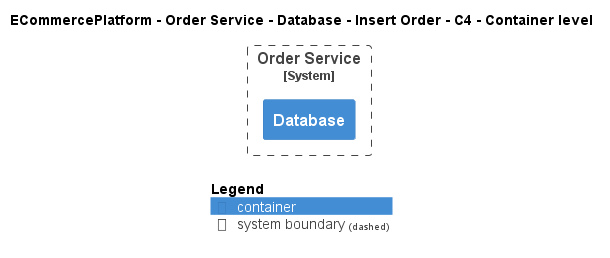

The diagram above was rendered by PlantUML. Its source (embedded in the PNG):
@startuml
!include ..\..\..\..\..\..\..\.c4s\C4_Container.puml

AddElementTag("c4interflow:lifecycle:new", $bgColor=green, $fontColor=#ffffff, $borderColor=green, $shadowing="False")
AddElementTag("c4interflow:lifecycle:changed", $bgColor=orange, $fontColor=#ffffff, $borderColor=orange, $shadowing="False")
AddElementTag("c4interflow:lifecycle:removed", $bgColor=red, $fontColor=#ffffff, $borderColor=red, $shadowing="False")

AddRelTag("c4interflow:lifecycle:new", $textColor=green, $lineColor=green)
AddRelTag("c4interflow:lifecycle:changed", $textColor=orange, $lineColor=orange)
AddRelTag("c4interflow:lifecycle:removed", $textColor=red, $lineColor=red)

SHOW_PERSON_PORTRAIT()
LAYOUT_TOP_DOWN()

skinparam linetype polyline

title ECommercePlatform - Order Service - Database - Insert Order - C4 - Container level


System_Boundary(ECommercePlatform.SoftwareSystems.OrderService, "Order Service") {
    Container(ECommercePlatform.SoftwareSystems.OrderService.Containers.Database, "Database", "", "")
}



SHOW_LEGEND()
@enduml